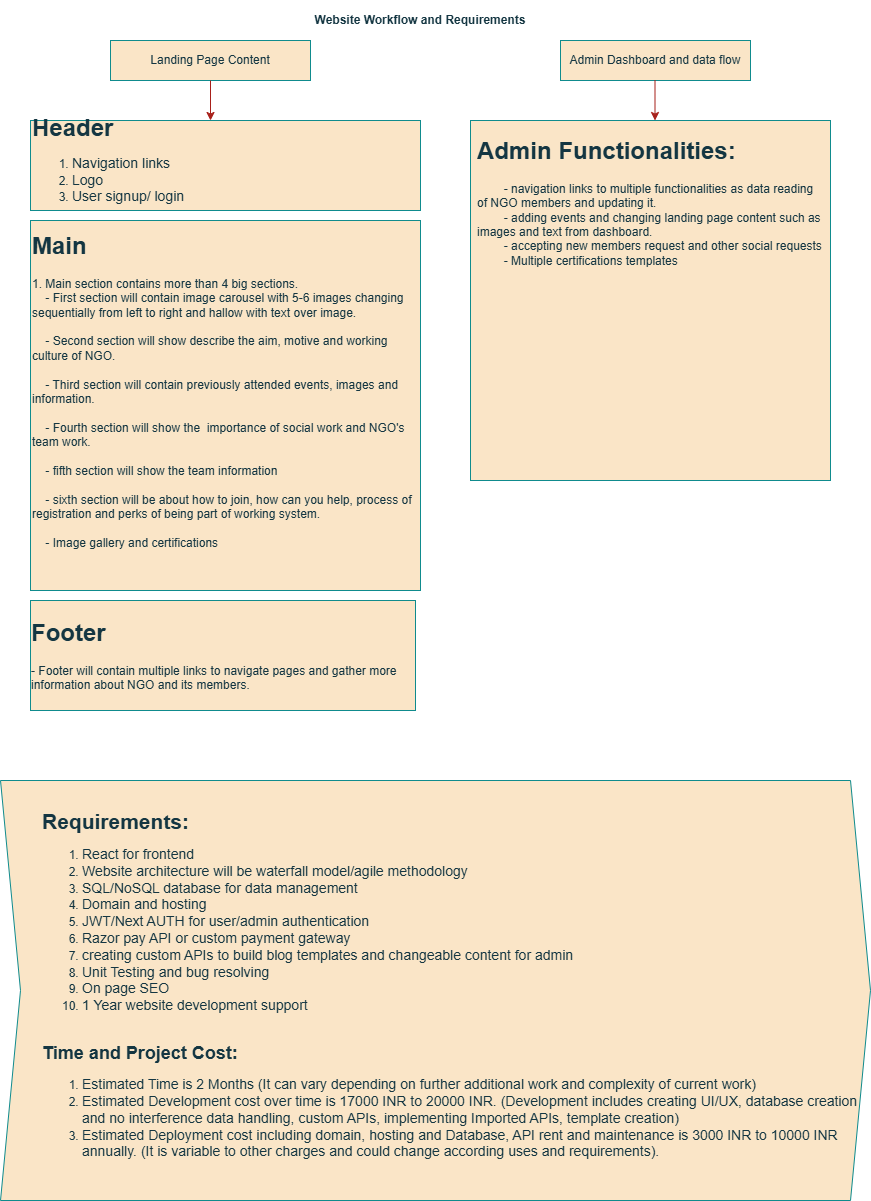

The diagram above was exported from draw.io. Its source (the exported page's mxGraphModel, read from the mxfile embedded in the PNG):
<mxGraphModel dx="1050" dy="522" grid="1" gridSize="10" guides="1" tooltips="1" connect="1" arrows="1" fold="1" page="1" pageScale="1" pageWidth="850" pageHeight="1100" math="0" shadow="0">
  <root>
    <mxCell id="0" />
    <mxCell id="1" parent="0" />
    <mxCell id="4muirTZpcHdSXceyEp9V-1" value="&lt;b&gt;Website Workflow and Requirements&lt;/b&gt;" style="text;html=1;align=center;verticalAlign=middle;whiteSpace=wrap;rounded=0;labelBackgroundColor=none;fontColor=#143642;" vertex="1" parent="1">
      <mxGeometry x="320" width="220" height="40" as="geometry" />
    </mxCell>
    <mxCell id="4muirTZpcHdSXceyEp9V-2" value="Landing Page Content" style="rounded=0;whiteSpace=wrap;html=1;labelBackgroundColor=none;fillColor=#FAE5C7;strokeColor=#0F8B8D;fontColor=#143642;" vertex="1" parent="1">
      <mxGeometry x="120" y="40" width="200" height="40" as="geometry" />
    </mxCell>
    <mxCell id="4muirTZpcHdSXceyEp9V-3" value="Admin Dashboard and data flow" style="rounded=0;whiteSpace=wrap;html=1;labelBackgroundColor=none;fillColor=#FAE5C7;strokeColor=#0F8B8D;fontColor=#143642;" vertex="1" parent="1">
      <mxGeometry x="570" y="40" width="190" height="40" as="geometry" />
    </mxCell>
    <mxCell id="4muirTZpcHdSXceyEp9V-18" value="" style="endArrow=classic;html=1;rounded=0;entryX=0.5;entryY=0;entryDx=0;entryDy=0;labelBackgroundColor=none;strokeColor=#A8201A;fontColor=default;" edge="1" parent="1">
      <mxGeometry width="50" height="50" relative="1" as="geometry">
        <mxPoint x="220" y="80" as="sourcePoint" />
        <mxPoint x="220" y="120" as="targetPoint" />
      </mxGeometry>
    </mxCell>
    <mxCell id="4muirTZpcHdSXceyEp9V-26" value="" style="endArrow=classic;html=1;rounded=0;entryX=0.5;entryY=0;entryDx=0;entryDy=0;labelBackgroundColor=none;strokeColor=#A8201A;fontColor=default;" edge="1" parent="1">
      <mxGeometry width="50" height="50" relative="1" as="geometry">
        <mxPoint x="664.5" y="80" as="sourcePoint" />
        <mxPoint x="664.5" y="120" as="targetPoint" />
      </mxGeometry>
    </mxCell>
    <mxCell id="4muirTZpcHdSXceyEp9V-27" value="" style="whiteSpace=wrap;html=1;aspect=fixed;labelBackgroundColor=none;fillColor=#FAE5C7;strokeColor=#0F8B8D;fontColor=#143642;" vertex="1" parent="1">
      <mxGeometry x="480" y="120" width="360" height="360" as="geometry" />
    </mxCell>
    <mxCell id="4muirTZpcHdSXceyEp9V-28" value="&lt;h1 style=&quot;margin-top: 0px;&quot;&gt;Admin Functionalities:&lt;/h1&gt;&lt;div&gt;&lt;span style=&quot;white-space: pre;&quot;&gt;&#09;&lt;/span&gt;- navigation links to multiple functionalities as data reading of NGO members and updating it.&lt;br&gt;&lt;/div&gt;&lt;div&gt;&lt;span style=&quot;white-space: pre;&quot;&gt;&#09;&lt;/span&gt;- adding events and changing landing page content such as images and text from dashboard.&lt;br&gt;&lt;/div&gt;&lt;div&gt;&lt;span style=&quot;white-space: pre;&quot;&gt;&#09;&lt;/span&gt;- accepting new members request and other social requests&lt;br&gt;&lt;/div&gt;&lt;div&gt;&lt;span style=&quot;white-space: pre;&quot;&gt;&#09;&lt;/span&gt;- Multiple certifications templates&amp;nbsp;&lt;br&gt;&lt;/div&gt;" style="text;html=1;whiteSpace=wrap;overflow=hidden;rounded=0;labelBackgroundColor=none;fontColor=#143642;" vertex="1" parent="1">
      <mxGeometry x="485" y="130" width="350" height="150" as="geometry" />
    </mxCell>
    <mxCell id="4muirTZpcHdSXceyEp9V-35" value="&lt;blockquote style=&quot;margin: 0 0 0 40px; border: none; padding: 0px;&quot;&gt;&lt;b&gt;&lt;font style=&quot;font-size: 21px;&quot;&gt;Requirements:&lt;/font&gt;&lt;/b&gt;&lt;/blockquote&gt;&lt;blockquote style=&quot;margin: 0 0 0 40px; border: none; padding: 0px;&quot;&gt;&lt;ol&gt;&lt;li&gt;&lt;font style=&quot;font-size: 14px;&quot;&gt;React for frontend&lt;/font&gt;&lt;/li&gt;&lt;li&gt;&lt;font style=&quot;font-size: 14px;&quot;&gt;Website architecture will be waterfall model/agile methodology&lt;/font&gt;&lt;/li&gt;&lt;li&gt;&lt;font style=&quot;font-size: 14px;&quot;&gt;SQL/NoSQL database for data management&lt;/font&gt;&lt;/li&gt;&lt;li&gt;&lt;span style=&quot;font-size: 14px;&quot;&gt;Domain and hosting&lt;/span&gt;&lt;/li&gt;&lt;li&gt;&lt;span style=&quot;font-size: 14px;&quot;&gt;JWT/Next AUTH for user/admin authentication&lt;/span&gt;&lt;/li&gt;&lt;li&gt;&lt;span style=&quot;font-size: 14px;&quot;&gt;Razor pay API or custom payment gateway&lt;/span&gt;&lt;/li&gt;&lt;li&gt;&lt;span style=&quot;font-size: 14px;&quot;&gt;creating custom APIs to build blog templates and changeable content for admin&lt;/span&gt;&lt;/li&gt;&lt;li&gt;&lt;span style=&quot;font-size: 14px;&quot;&gt;Unit Testing and bug resolving&lt;/span&gt;&lt;/li&gt;&lt;li&gt;&lt;span style=&quot;font-size: 14px;&quot;&gt;On page SEO&amp;nbsp;&lt;/span&gt;&lt;/li&gt;&lt;li&gt;&lt;span style=&quot;font-size: 14px;&quot;&gt;1 Year website development support&amp;nbsp;&lt;/span&gt;&lt;/li&gt;&lt;/ol&gt;&lt;div&gt;&lt;span style=&quot;font-size: 14px;&quot;&gt;&lt;br&gt;&lt;/span&gt;&lt;/div&gt;&lt;div&gt;&lt;b style=&quot;&quot;&gt;&lt;font style=&quot;font-size: 18px;&quot;&gt;Time and Project Cost:&lt;/font&gt;&lt;/b&gt;&lt;/div&gt;&lt;div&gt;&lt;ol&gt;&lt;li&gt;&lt;font style=&quot;font-size: 14px;&quot;&gt;Estimated Time is 2 Months (It can vary depending on further additional work and complexity of current work)&lt;/font&gt;&lt;/li&gt;&lt;li&gt;&lt;font style=&quot;font-size: 14px;&quot;&gt;Estimated Development cost over time is 17000 INR to 20000 INR. (Development includes creating UI/UX, database creation and no interference data handling, custom APIs, implementing Imported APIs, template creation)&lt;/font&gt;&lt;/li&gt;&lt;li&gt;&lt;font style=&quot;font-size: 14px;&quot;&gt;Estimated Deployment cost including domain, hosting and Database, API rent and maintenance is 3000 INR to 10000 INR annually. (It is variable to other charges and could change according uses and requirements).&lt;/font&gt;&lt;/li&gt;&lt;/ol&gt;&lt;/div&gt;&lt;/blockquote&gt;" style="shape=step;perimeter=stepPerimeter;whiteSpace=wrap;html=1;fixedSize=1;align=left;labelBackgroundColor=none;fillColor=#FAE5C7;strokeColor=#0F8B8D;fontColor=#143642;" vertex="1" parent="1">
      <mxGeometry x="10" y="780" width="870" height="420" as="geometry" />
    </mxCell>
    <mxCell id="4muirTZpcHdSXceyEp9V-54" value="&lt;h1 style=&quot;text-align: left; margin-top: 0px;&quot;&gt;Footer&lt;/h1&gt;&lt;div style=&quot;text-align: left;&quot;&gt;- Footer will contain multiple links to navigate pages and gather more information about NGO and its members.&lt;/div&gt;" style="rounded=0;whiteSpace=wrap;html=1;strokeColor=#0F8B8D;fontColor=#143642;fillColor=#FAE5C7;" vertex="1" parent="1">
      <mxGeometry x="40" y="600" width="385" height="110" as="geometry" />
    </mxCell>
    <mxCell id="4muirTZpcHdSXceyEp9V-55" value="&lt;br&gt;&lt;h1 style=&quot;forced-color-adjust: none; margin-top: 0px;&quot;&gt;Main&lt;/h1&gt;&lt;div style=&quot;forced-color-adjust: none;&quot;&gt;1. Main section contains more than 4 big sections.&lt;/div&gt;&lt;div style=&quot;forced-color-adjust: none;&quot;&gt;&lt;span style=&quot;forced-color-adjust: none; white-space: pre;&quot;&gt;&lt;span style=&quot;white-space: pre;&quot;&gt;&amp;nbsp;&amp;nbsp;&amp;nbsp;&amp;nbsp;&lt;/span&gt;&lt;/span&gt;- First section will contain image carousel with 5-6 images changing sequentially from left to right and hallow with text over image.&lt;br style=&quot;forced-color-adjust: none;&quot;&gt;&lt;/div&gt;&lt;div style=&quot;forced-color-adjust: none;&quot;&gt;&lt;br style=&quot;forced-color-adjust: none;&quot;&gt;&lt;/div&gt;&lt;div style=&quot;forced-color-adjust: none;&quot;&gt;&lt;span style=&quot;forced-color-adjust: none; white-space: pre;&quot;&gt;&lt;span style=&quot;white-space: pre;&quot;&gt;&amp;nbsp;&amp;nbsp;&amp;nbsp;&amp;nbsp;&lt;/span&gt;&lt;/span&gt;- Second section will show describe the aim, motive and working culture of NGO.&lt;br style=&quot;forced-color-adjust: none;&quot;&gt;&lt;/div&gt;&lt;div style=&quot;forced-color-adjust: none;&quot;&gt;&lt;br style=&quot;forced-color-adjust: none;&quot;&gt;&lt;/div&gt;&lt;div style=&quot;forced-color-adjust: none;&quot;&gt;&lt;span style=&quot;forced-color-adjust: none; white-space: pre;&quot;&gt;&lt;span style=&quot;white-space: pre;&quot;&gt;&amp;nbsp;&amp;nbsp;&amp;nbsp;&amp;nbsp;&lt;/span&gt;&lt;/span&gt;- Third section will contain previously attended events, images and information.&lt;br style=&quot;forced-color-adjust: none;&quot;&gt;&lt;/div&gt;&lt;div style=&quot;forced-color-adjust: none;&quot;&gt;&lt;br style=&quot;forced-color-adjust: none;&quot;&gt;&lt;/div&gt;&lt;div style=&quot;forced-color-adjust: none;&quot;&gt;&lt;span style=&quot;forced-color-adjust: none; white-space: pre;&quot;&gt;&lt;span style=&quot;white-space: pre;&quot;&gt;&amp;nbsp;&amp;nbsp;&amp;nbsp;&amp;nbsp;&lt;/span&gt;&lt;/span&gt;- Fourth section will show the&amp;nbsp; importance of social work and NGO's team work.&lt;br style=&quot;forced-color-adjust: none;&quot;&gt;&lt;/div&gt;&lt;div style=&quot;forced-color-adjust: none;&quot;&gt;&lt;br style=&quot;forced-color-adjust: none;&quot;&gt;&lt;/div&gt;&lt;div style=&quot;forced-color-adjust: none;&quot;&gt;&lt;span style=&quot;forced-color-adjust: none; white-space: pre;&quot;&gt;&lt;span style=&quot;white-space: pre;&quot;&gt;&amp;nbsp;&amp;nbsp;&amp;nbsp;&amp;nbsp;&lt;/span&gt;&lt;/span&gt;- fifth section will show the team information&lt;br style=&quot;forced-color-adjust: none;&quot;&gt;&lt;/div&gt;&lt;div style=&quot;forced-color-adjust: none;&quot;&gt;&lt;br style=&quot;forced-color-adjust: none;&quot;&gt;&lt;/div&gt;&lt;div style=&quot;forced-color-adjust: none;&quot;&gt;&lt;span style=&quot;forced-color-adjust: none; white-space: pre;&quot;&gt;&lt;span style=&quot;white-space: pre;&quot;&gt;&amp;nbsp;&amp;nbsp;&amp;nbsp;&amp;nbsp;&lt;/span&gt;&lt;/span&gt;- sixth section will be about how to join, how can you help, process of registration and perks of being part of working system.&lt;br style=&quot;forced-color-adjust: none;&quot;&gt;&lt;/div&gt;&lt;div style=&quot;forced-color-adjust: none;&quot;&gt;&lt;br style=&quot;forced-color-adjust: none;&quot;&gt;&lt;/div&gt;&lt;div style=&quot;forced-color-adjust: none;&quot;&gt;&lt;span style=&quot;forced-color-adjust: none; white-space: pre;&quot;&gt;&lt;span style=&quot;white-space: pre;&quot;&gt;&amp;nbsp;&amp;nbsp;&amp;nbsp;&amp;nbsp;&lt;/span&gt;&lt;/span&gt;- Image gallery and certifications&lt;br style=&quot;forced-color-adjust: none;&quot;&gt;&lt;/div&gt;&lt;div style=&quot;forced-color-adjust: none;&quot;&gt;&lt;br style=&quot;forced-color-adjust: none; color: rgb(20, 54, 66); font-family: Helvetica; font-size: 12px; font-style: normal; font-variant-ligatures: normal; font-variant-caps: normal; font-weight: 400; letter-spacing: normal; orphans: 2; text-indent: 0px; text-transform: none; widows: 2; word-spacing: 0px; -webkit-text-stroke-width: 0px; white-space: normal; background-color: rgb(251, 251, 251); text-decoration-thickness: initial; text-decoration-style: initial; text-decoration-color: initial;&quot;&gt;&lt;br&gt;&lt;br&gt;&lt;/div&gt;" style="rounded=0;whiteSpace=wrap;html=1;strokeColor=#0F8B8D;fontColor=#143642;fillColor=#FAE5C7;align=left;" vertex="1" parent="1">
      <mxGeometry x="40" y="220" width="390" height="370" as="geometry" />
    </mxCell>
    <mxCell id="4muirTZpcHdSXceyEp9V-56" value="&lt;div style=&quot;&quot;&gt;&lt;b&gt;&lt;font style=&quot;font-size: 24px;&quot;&gt;Header&lt;/font&gt;&lt;/b&gt;&lt;/div&gt;&lt;div style=&quot;&quot;&gt;&lt;ol&gt;&lt;li&gt;&lt;font style=&quot;font-size: 14px;&quot;&gt;Navigation links&lt;/font&gt;&lt;/li&gt;&lt;li&gt;&lt;font style=&quot;font-size: 14px;&quot;&gt;Logo&lt;/font&gt;&lt;/li&gt;&lt;li&gt;&lt;font style=&quot;font-size: 14px;&quot;&gt;User signup/ login&lt;/font&gt;&lt;/li&gt;&lt;/ol&gt;&lt;/div&gt;" style="rounded=0;whiteSpace=wrap;html=1;strokeColor=#0F8B8D;fontColor=#143642;fillColor=#FAE5C7;align=left;" vertex="1" parent="1">
      <mxGeometry x="40" y="120" width="390" height="90" as="geometry" />
    </mxCell>
  </root>
</mxGraphModel>